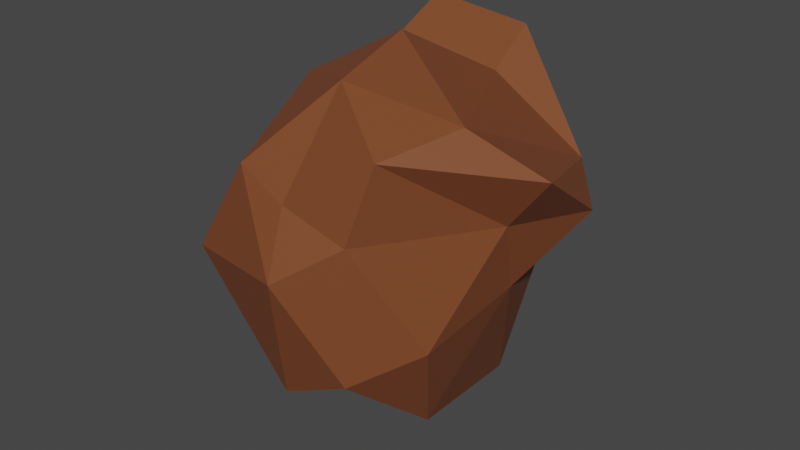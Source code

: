 # Source: ceramic_particle.blend  (saved by Blender 2.93.21; exported with 4.5.12 LTS)
import bpy
from mathutils import Matrix  # noqa: F401  (used for matrix-valued properties, if any)

bpy.ops.wm.read_factory_settings(use_empty=True)
scene = bpy.context.scene
scene.name = 'Scene'

# ---- collections
col_collection = bpy.data.collections.new('Collection'); scene.collection.children.link(col_collection)

# ---- materials (node trees are filled in below, after node groups)
mat_x = bpy.data.materials.new('매테리얼')
mat_x.use_transparent_shadow = False

# ---- material node trees
mat_x.use_nodes = True; mat_x.node_tree.nodes.clear()
_N = mat_x.node_tree.nodes; _L = mat_x.node_tree.links
n0 = _N.new('ShaderNodeBsdfPrincipled'); n0.name = 'Principled BSDF'; n0.location = (10, 300)
n0.distribution = 'GGX'
n0.subsurface_method = 'BURLEY'
n0.inputs[0].default_value = (0.2079, 0.06277, 0.02254, 1.0)
n0.inputs[3].default_value = 1.45
n0.inputs[27].default_value = (0.0, 0.0, 0.0, 1.0)
n0.inputs[28].default_value = 1.0
n1 = _N.new('ShaderNodeOutputMaterial'); n1.name = 'Material Output'; n1.location = (300, 300)
_L.new(n0.outputs[0], n1.inputs[0])
n1.is_active_output = True

# ---- world
world_world = bpy.data.worlds.new('World'); scene.world = world_world
world_world.use_nodes = True; world_world.node_tree.nodes.clear()
_N = world_world.node_tree.nodes; _L = world_world.node_tree.links
n0 = _N.new('ShaderNodeOutputWorld'); n0.name = 'World Output'; n0.location = (300, 300)
n1 = _N.new('ShaderNodeBackground'); n1.name = 'Background'; n1.location = (10, 300)
n1.inputs[0].default_value = (0.05088, 0.05088, 0.05088, 1.0)
_L.new(n1.outputs[0], n0.inputs[0])
n0.is_active_output = True
world_world.color = (0.05088, 0.05088, 0.05088)
world_world.use_sun_shadow = False
world_world.sun_shadow_jitter_overblur = 0.0

# ---- meshes
me_x = bpy.data.meshes.new('아이코스피어')
me_x.from_pydata([(0.0, 0.0, -0.2669), (0.1652, -0.1499, -0.06788), (-0.01346, -0.2149, -0.1666), (-0.243, -0.03928, -0.07494), (-0.04682, 0.228, -0.03682), (0.1696, 0.09081, -0.0006112), (0.01345, -0.2318, 0.1154), (-0.128, -0.124, 0.1172), (-0.1931, 0.1403, 0.1194), (0.04008, 0.2167, 0.2316), (0.2685, -0.06386, 0.1593), (0.0, 0.0, 0.2669), (-0.04023, -0.1025, -0.1391), (0.1135, -0.08248, -0.227), (0.09515, -0.2214, -0.1095), (0.1924, -0.02017, -0.02105), (0.1135, 0.08248, -0.227), (-0.1834, 0.02227, -0.1539), (-0.1806, -0.1025, -0.05235), (-0.01641, 0.1344, -0.1445), (-0.161, 0.09516, -0.01336), (0.01468, 0.1728, -0.04971), (0.2116, -0.06254, 0.08602), (0.2472, 0.07193, 0.06779), (0.02499, -0.2724, 0.03078), (0.1075, -0.2297, 0.08894), (-0.1888, -0.06613, -0.002212), (-0.1569, -0.2159, 0.0), (-0.1569, 0.2159, 0.0), (-0.2581, 0.0432, 0.04442), (0.1014, 0.1728, 0.09061), (-0.0723, 0.2524, 0.1519), (0.1383, -0.2118, 0.1955), (-0.07016, -0.2159, 0.1403), (-0.1598, 0.04926, 0.1134), (-0.1039, 0.2056, 0.2526), (0.1918, 0.1315, 0.1032), (0.02846, -0.1432, 0.2463), (0.1777, -0.1051, 0.2145), (-0.1114, -0.04956, 0.2023), (-0.1114, 0.1154, 0.2023), (0.05149, 0.1315, 0.1899)], [], [(0, 13, 12), (1, 13, 15), (0, 12, 17), (0, 17, 19), (0, 19, 16), (1, 15, 22), (2, 14, 24), (3, 18, 26), (4, 20, 28), (5, 21, 30), (1, 22, 25), (2, 24, 27), (3, 26, 29), (4, 28, 31), (5, 30, 23), (6, 32, 37), (7, 33, 39), (8, 34, 40), (9, 35, 41), (10, 36, 38), (38, 41, 11), (38, 36, 41), (36, 9, 41), (41, 40, 11), (41, 35, 40), (35, 8, 40), (40, 39, 11), (40, 34, 39), (34, 7, 39), (39, 37, 11), (39, 33, 37), (33, 6, 37), (37, 38, 11), (37, 32, 38), (32, 10, 38), (23, 36, 10), (23, 30, 36), (30, 9, 36), (31, 35, 9), (31, 28, 35), (28, 8, 35), (29, 34, 8), (29, 26, 34), (26, 7, 34), (27, 33, 7), (27, 24, 33), (24, 6, 33), (25, 32, 6), (25, 22, 32), (22, 10, 32), (30, 31, 9), (30, 21, 31), (21, 4, 31), (28, 29, 8), (28, 20, 29), (20, 3, 29), (26, 27, 7), (26, 18, 27), (18, 2, 27), (24, 25, 6), (24, 14, 25), (14, 1, 25), (22, 23, 10), (22, 15, 23), (15, 5, 23), (16, 21, 5), (16, 19, 21), (19, 4, 21), (19, 20, 4), (19, 17, 20), (17, 3, 20), (17, 18, 3), (17, 12, 18), (12, 2, 18), (15, 16, 5), (15, 13, 16), (13, 0, 16), (12, 14, 2), (12, 13, 14), (13, 1, 14)])
_uv = me_x.uv_layers.new(name='UV 맵')
_uv.uv.foreach_set('vector', [0.1818, 0.0, 0.2273, 0.07873, 0.1364, 0.07873, 0.2727, 0.1575, 0.3182, 0.07873, 0.3636, 0.1575, 0.9091, 0.0, 0.9545, 0.07873, 0.8636, 0.07873, 0.7273, 0.0, 0.7727, 0.07873, 0.6818, 0.07873, 0.5455, 0.0, 0.5909, 0.07873, 0.5, 0.07873, 0.2727, 0.1575, 0.3636, 0.1575, 0.3182, 0.2362, 0.09091, 0.1575, 0.1818, 0.1575, 0.1364, 0.2362, 0.8182, 0.1575, 0.9091, 0.1575, 0.8636, 0.2362, 0.6364, 0.1575, 0.7273, 0.1575, 0.6818, 0.2362, 0.4545, 0.1575, 0.5455, 0.1575, 0.5, 0.2362, 0.2727, 0.1575, 0.3182, 0.2362, 0.2273, 0.2362, 0.09091, 0.1575, 0.1364, 0.2362, 0.04546, 0.2362, 0.8182, 0.1575, 0.8636, 0.2362, 0.7727, 0.2362, 0.6364, 0.1575, 0.6818, 0.2362, 0.5909, 0.2362, 0.4545, 0.1575, 0.5, 0.2362, 0.4091, 0.2362, 0.1818, 0.3149, 0.2727, 0.3149, 0.2273, 0.3937, 0.0, 0.3149, 0.09091, 0.3149, 0.04546, 0.3937, 0.7273, 0.3149, 0.8182, 0.3149, 0.7727, 0.3937, 0.5455, 0.3149, 0.6364, 0.3149, 0.5909, 0.3937, 0.3636, 0.3149, 0.4545, 0.3149, 0.4091, 0.3937, 0.4091, 0.3937, 0.5, 0.3937, 0.4545, 0.4724, 0.4091, 0.3937, 0.4545, 0.3149, 0.5, 0.3937, 0.4545, 0.3149, 0.5455, 0.3149, 0.5, 0.3937, 0.5909, 0.3937, 0.6818, 0.3937, 0.6364, 0.4724, 0.5909, 0.3937, 0.6364, 0.3149, 0.6818, 0.3937, 0.6364, 0.3149, 0.7273, 0.3149, 0.6818, 0.3937, 0.7727, 0.3937, 0.8636, 0.3937, 0.8182, 0.4724, 0.7727, 0.3937, 0.8182, 0.3149, 0.8636, 0.3937, 0.8182, 0.3149, 0.9091, 0.3149, 0.8636, 0.3937, 0.04546, 0.3937, 0.1364, 0.3937, 0.09091, 0.4724, 0.04546, 0.3937, 0.09091, 0.3149, 0.1364, 0.3937, 0.09091, 0.3149, 0.1818, 0.3149, 0.1364, 0.3937, 0.2273, 0.3937, 0.3182, 0.3937, 0.2727, 0.4724, 0.2273, 0.3937, 0.2727, 0.3149, 0.3182, 0.3937, 0.2727, 0.3149, 0.3636, 0.3149, 0.3182, 0.3937, 0.4091, 0.2362, 0.4545, 0.3149, 0.3636, 0.3149, 0.4091, 0.2362, 0.5, 0.2362, 0.4545, 0.3149, 0.5, 0.2362, 0.5455, 0.3149, 0.4545, 0.3149, 0.5909, 0.2362, 0.6364, 0.3149, 0.5455, 0.3149, 0.5909, 0.2362, 0.6818, 0.2362, 0.6364, 0.3149, 0.6818, 0.2362, 0.7273, 0.3149, 0.6364, 0.3149, 0.7727, 0.2362, 0.8182, 0.3149, 0.7273, 0.3149, 0.7727, 0.2362, 0.8636, 0.2362, 0.8182, 0.3149, 0.8636, 0.2362, 0.9091, 0.3149, 0.8182, 0.3149, 0.04546, 0.2362, 0.09091, 0.3149, 0.0, 0.3149, 0.04546, 0.2362, 0.1364, 0.2362, 0.09091, 0.3149, 0.1364, 0.2362, 0.1818, 0.3149, 0.09091, 0.3149, 0.2273, 0.2362, 0.2727, 0.3149, 0.1818, 0.3149, 0.2273, 0.2362, 0.3182, 0.2362, 0.2727, 0.3149, 0.3182, 0.2362, 0.3636, 0.3149, 0.2727, 0.3149, 0.5, 0.2362, 0.5909, 0.2362, 0.5455, 0.3149, 0.5, 0.2362, 0.5455, 0.1575, 0.5909, 0.2362, 0.5455, 0.1575, 0.6364, 0.1575, 0.5909, 0.2362, 0.6818, 0.2362, 0.7727, 0.2362, 0.7273, 0.3149, 0.6818, 0.2362, 0.7273, 0.1575, 0.7727, 0.2362, 0.7273, 0.1575, 0.8182, 0.1575, 0.7727, 0.2362, 0.8636, 0.2362, 0.9545, 0.2362, 0.9091, 0.3149, 0.8636, 0.2362, 0.9091, 0.1575, 0.9545, 0.2362, 0.9091, 0.1575, 1.0, 0.1575, 0.9545, 0.2362, 0.1364, 0.2362, 0.2273, 0.2362, 0.1818, 0.3149, 0.1364, 0.2362, 0.1818, 0.1575, 0.2273, 0.2362, 0.1818, 0.1575, 0.2727, 0.1575, 0.2273, 0.2362, 0.3182, 0.2362, 0.4091, 0.2362, 0.3636, 0.3149, 0.3182, 0.2362, 0.3636, 0.1575, 0.4091, 0.2362, 0.3636, 0.1575, 0.4545, 0.1575, 0.4091, 0.2362, 0.5, 0.07873, 0.5455, 0.1575, 0.4545, 0.1575, 0.5, 0.07873, 0.5909, 0.07873, 0.5455, 0.1575, 0.5909, 0.07873, 0.6364, 0.1575, 0.5455, 0.1575, 0.6818, 0.07873, 0.7273, 0.1575, 0.6364, 0.1575, 0.6818, 0.07873, 0.7727, 0.07873, 0.7273, 0.1575, 0.7727, 0.07873, 0.8182, 0.1575, 0.7273, 0.1575, 0.8636, 0.07873, 0.9091, 0.1575, 0.8182, 0.1575, 0.8636, 0.07873, 0.9545, 0.07873, 0.9091, 0.1575, 0.9545, 0.07873, 1.0, 0.1575, 0.9091, 0.1575, 0.3636, 0.1575, 0.4091, 0.07873, 0.4545, 0.1575, 0.3636, 0.1575, 0.3182, 0.07873, 0.4091, 0.07873, 0.3182, 0.07873, 0.3636, 0.0, 0.4091, 0.07873, 0.1364, 0.07873, 0.1818, 0.1575, 0.09091, 0.1575, 0.1364, 0.07873, 0.2273, 0.07873, 0.1818, 0.1575, 0.2273, 0.07873, 0.2727, 0.1575, 0.1818, 0.1575])
me_x.materials.append(mat_x)
me_x.use_remesh_fix_poles = True
me_x.use_remesh_preserve_attributes = False
me_x.update()

# ---- objects
ob_x = bpy.data.objects.new('아이코스피어', me_x)

# ---- transforms, parenting, visibility, modifiers, constraints
ob_x.location = (0.0, 0.0, 0.0)

# ---- collection membership
col_collection.objects.link(ob_x)

# ---- scene / render settings (as saved in the file)
scene.frame_start = 1; scene.frame_end = 250; scene.frame_set(1)
scene.render.engine = 'BLENDER_EEVEE_NEXT'
scene.cycles.use_denoising = False
scene.cycles.samples = 128
scene.cycles.sampling_pattern = 'TABULATED_SOBOL'
scene.cycles.use_adaptive_sampling = False
scene.cycles.use_light_tree = False
scene.view_settings.view_transform = 'Filmic'
bpy.context.view_layer.update()

# ---- added for rendering (the .blend has no active camera and no usable light): camera, sun
cam_auto = bpy.data.cameras.new('AutoCamera')
cam_auto.lens = 50.0
cam_auto.sensor_width = 36.0
cam_auto.clip_end = 1000.0
ob_auto_camera = bpy.data.objects.new('AutoCamera', cam_auto)
scene.collection.objects.link(ob_auto_camera)
ob_auto_camera.location = (0.852047, -1.02621, 0.677469)
ob_auto_camera.rotation_euler = (1.09748, -7.21219e-08, 0.694738)
scene.camera = ob_auto_camera
light_auto_sun = bpy.data.lights.new('AutoSun', 'SUN')
light_auto_sun.energy = 3.0
light_auto_sun.angle = 0.0523599
ob_auto_sun = bpy.data.objects.new('AutoSun', light_auto_sun)
scene.collection.objects.link(ob_auto_sun)
ob_auto_sun.rotation_euler = (0.872665, 0.174533, 0.523599)
bpy.context.view_layer.update()
